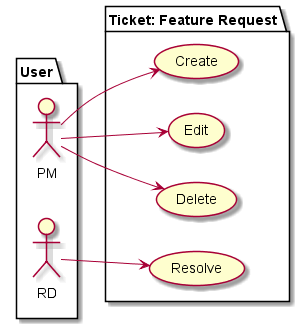

The diagram above was rendered by PlantUML. Its source (embedded in the PNG):
@startuml

left to right direction
package User {
  actor PM as PM
  actor RD as RD
}
package "Ticket: Feature Request" {
  usecase "Create" as FRreate
  usecase "Edit" as FREdit
  usecase "Delete" as FRDelete
  usecase "Resolve" as FResolve
}
PM --> FRreate
PM --> FREdit
PM --> FRDelete
RD --> FResolve

@enduml